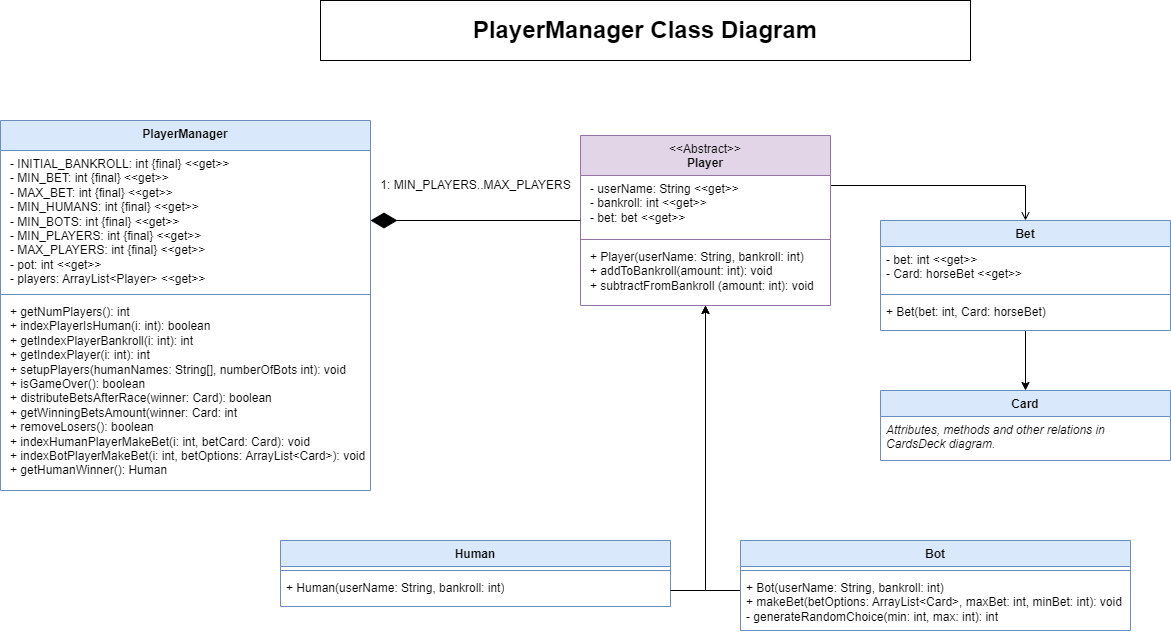

The diagram above was exported from draw.io. Its source (the exported page's mxGraphModel, read from the mxfile embedded in the PNG):
<mxGraphModel dx="1036" dy="606" grid="1" gridSize="10" guides="1" tooltips="1" connect="1" arrows="1" fold="1" page="1" pageScale="1" pageWidth="827" pageHeight="1169" math="0" shadow="0">
  <root>
    <mxCell id="0" />
    <mxCell id="1" parent="0" />
    <mxCell id="z2fCPTUkZ29jgb70padZ-22" style="edgeStyle=orthogonalEdgeStyle;rounded=0;orthogonalLoop=1;jettySize=auto;html=1;endArrow=open;endFill=0;" parent="1" source="z2fCPTUkZ29jgb70padZ-5" target="z2fCPTUkZ29jgb70padZ-9" edge="1">
      <mxGeometry relative="1" as="geometry">
        <Array as="points">
          <mxPoint x="740" y="205" />
          <mxPoint x="740" y="205" />
        </Array>
      </mxGeometry>
    </mxCell>
    <mxCell id="z2fCPTUkZ29jgb70padZ-5" value="&lt;span style=&quot;font-weight: 400;&quot;&gt;&amp;lt;&amp;lt;Abstract&amp;gt;&amp;gt;&lt;/span&gt;&lt;br&gt;&lt;div&gt;Player&lt;/div&gt;" style="swimlane;fontStyle=1;align=center;verticalAlign=top;childLayout=stackLayout;horizontal=1;startSize=40;horizontalStack=0;resizeParent=1;resizeParentMax=0;resizeLast=0;collapsible=1;marginBottom=0;whiteSpace=wrap;html=1;fillColor=#e1d5e7;strokeColor=#9673a6;" parent="1" vertex="1">
      <mxGeometry x="580" y="155" width="250" height="170" as="geometry" />
    </mxCell>
    <mxCell id="z2fCPTUkZ29jgb70padZ-6" value="&lt;p style=&quot;margin: 0px 0px 0px 4px;&quot;&gt;- userName: String&amp;nbsp;&lt;span style=&quot;background-color: initial;&quot;&gt;&amp;lt;&amp;lt;get&amp;gt;&amp;gt;&lt;/span&gt;&lt;/p&gt;&lt;p style=&quot;margin: 0px 0px 0px 4px;&quot;&gt;- bankroll: int&amp;nbsp;&lt;span style=&quot;background-color: initial;&quot;&gt;&amp;lt;&amp;lt;get&amp;gt;&amp;gt;&lt;/span&gt;&lt;/p&gt;&lt;p style=&quot;margin: 0px 0px 0px 4px;&quot;&gt;- bet: bet&amp;nbsp;&lt;span style=&quot;background-color: initial;&quot;&gt;&amp;lt;&amp;lt;get&amp;gt;&amp;gt;&lt;/span&gt;&lt;/p&gt;" style="text;strokeColor=none;fillColor=none;align=left;verticalAlign=top;spacingLeft=4;spacingRight=4;overflow=hidden;rotatable=0;points=[[0,0.5],[1,0.5]];portConstraint=eastwest;whiteSpace=wrap;html=1;" parent="z2fCPTUkZ29jgb70padZ-5" vertex="1">
      <mxGeometry y="40" width="250" height="60" as="geometry" />
    </mxCell>
    <mxCell id="z2fCPTUkZ29jgb70padZ-7" value="" style="line;strokeWidth=1;fillColor=none;align=left;verticalAlign=middle;spacingTop=-1;spacingLeft=3;spacingRight=3;rotatable=0;labelPosition=right;points=[];portConstraint=eastwest;strokeColor=inherit;" parent="z2fCPTUkZ29jgb70padZ-5" vertex="1">
      <mxGeometry y="100" width="250" height="8" as="geometry" />
    </mxCell>
    <mxCell id="z2fCPTUkZ29jgb70padZ-8" value="&lt;p style=&quot;margin: 0px 0px 0px 4px;&quot;&gt;+ Player(userName: String, bankroll: int)&lt;/p&gt;&lt;p style=&quot;margin: 0px 0px 0px 4px;&quot;&gt;+ addToBankroll(amount: int): void&lt;/p&gt;&lt;p style=&quot;margin: 0px 0px 0px 4px;&quot;&gt;+ subtractFromBankroll (amount: int): void&lt;/p&gt;" style="text;strokeColor=none;fillColor=none;align=left;verticalAlign=top;spacingLeft=4;spacingRight=4;overflow=hidden;rotatable=0;points=[[0,0.5],[1,0.5]];portConstraint=eastwest;whiteSpace=wrap;html=1;" parent="z2fCPTUkZ29jgb70padZ-5" vertex="1">
      <mxGeometry y="108" width="250" height="62" as="geometry" />
    </mxCell>
    <mxCell id="um1HW2fCUZZ-oQXsAild-5" style="edgeStyle=orthogonalEdgeStyle;rounded=0;orthogonalLoop=1;jettySize=auto;html=1;" parent="1" source="z2fCPTUkZ29jgb70padZ-9" target="um1HW2fCUZZ-oQXsAild-3" edge="1">
      <mxGeometry relative="1" as="geometry" />
    </mxCell>
    <mxCell id="z2fCPTUkZ29jgb70padZ-9" value="Bet" style="swimlane;fontStyle=1;align=center;verticalAlign=top;childLayout=stackLayout;horizontal=1;startSize=26;horizontalStack=0;resizeParent=1;resizeParentMax=0;resizeLast=0;collapsible=1;marginBottom=0;whiteSpace=wrap;html=1;fillColor=#dae8fc;strokeColor=#6c8ebf;" parent="1" vertex="1">
      <mxGeometry x="880" y="240" width="290" height="110" as="geometry" />
    </mxCell>
    <mxCell id="z2fCPTUkZ29jgb70padZ-10" value="- bet: int &amp;lt;&amp;lt;get&amp;gt;&amp;gt;&lt;div&gt;- Card: horseBet &amp;lt;&amp;lt;get&amp;gt;&amp;gt;&lt;/div&gt;" style="text;strokeColor=none;fillColor=none;align=left;verticalAlign=top;spacingLeft=4;spacingRight=4;overflow=hidden;rotatable=0;points=[[0,0.5],[1,0.5]];portConstraint=eastwest;whiteSpace=wrap;html=1;" parent="z2fCPTUkZ29jgb70padZ-9" vertex="1">
      <mxGeometry y="26" width="290" height="44" as="geometry" />
    </mxCell>
    <mxCell id="z2fCPTUkZ29jgb70padZ-11" value="" style="line;strokeWidth=1;fillColor=none;align=left;verticalAlign=middle;spacingTop=-1;spacingLeft=3;spacingRight=3;rotatable=0;labelPosition=right;points=[];portConstraint=eastwest;strokeColor=inherit;" parent="z2fCPTUkZ29jgb70padZ-9" vertex="1">
      <mxGeometry y="70" width="290" height="8" as="geometry" />
    </mxCell>
    <mxCell id="z2fCPTUkZ29jgb70padZ-12" value="+ Bet(bet: int,&amp;nbsp;&lt;span style=&quot;background-color: initial;&quot;&gt;Card: horseBet)&lt;/span&gt;" style="text;strokeColor=none;fillColor=none;align=left;verticalAlign=top;spacingLeft=4;spacingRight=4;overflow=hidden;rotatable=0;points=[[0,0.5],[1,0.5]];portConstraint=eastwest;whiteSpace=wrap;html=1;" parent="z2fCPTUkZ29jgb70padZ-9" vertex="1">
      <mxGeometry y="78" width="290" height="32" as="geometry" />
    </mxCell>
    <mxCell id="z2fCPTUkZ29jgb70padZ-13" value="Human" style="swimlane;fontStyle=1;align=center;verticalAlign=top;childLayout=stackLayout;horizontal=1;startSize=26;horizontalStack=0;resizeParent=1;resizeParentMax=0;resizeLast=0;collapsible=1;marginBottom=0;whiteSpace=wrap;html=1;fillColor=#dae8fc;strokeColor=#6c8ebf;" parent="1" vertex="1">
      <mxGeometry x="280" y="560" width="390" height="66" as="geometry" />
    </mxCell>
    <mxCell id="z2fCPTUkZ29jgb70padZ-15" value="" style="line;strokeWidth=1;fillColor=none;align=left;verticalAlign=middle;spacingTop=-1;spacingLeft=3;spacingRight=3;rotatable=0;labelPosition=right;points=[];portConstraint=eastwest;strokeColor=inherit;" parent="z2fCPTUkZ29jgb70padZ-13" vertex="1">
      <mxGeometry y="26" width="390" height="8" as="geometry" />
    </mxCell>
    <mxCell id="z2fCPTUkZ29jgb70padZ-16" value="+ Human(userName: String, bankroll: int&lt;span style=&quot;background-color: initial;&quot;&gt;)&lt;/span&gt;" style="text;strokeColor=none;fillColor=none;align=left;verticalAlign=top;spacingLeft=4;spacingRight=4;overflow=hidden;rotatable=0;points=[[0,0.5],[1,0.5]];portConstraint=eastwest;whiteSpace=wrap;html=1;" parent="z2fCPTUkZ29jgb70padZ-13" vertex="1">
      <mxGeometry y="34" width="390" height="32" as="geometry" />
    </mxCell>
    <mxCell id="z2fCPTUkZ29jgb70padZ-21" style="edgeStyle=orthogonalEdgeStyle;rounded=0;orthogonalLoop=1;jettySize=auto;html=1;" parent="1" source="z2fCPTUkZ29jgb70padZ-17" target="z2fCPTUkZ29jgb70padZ-5" edge="1">
      <mxGeometry relative="1" as="geometry">
        <Array as="points">
          <mxPoint x="705" y="610" />
        </Array>
      </mxGeometry>
    </mxCell>
    <mxCell id="z2fCPTUkZ29jgb70padZ-17" value="Bot" style="swimlane;fontStyle=1;align=center;verticalAlign=top;childLayout=stackLayout;horizontal=1;startSize=26;horizontalStack=0;resizeParent=1;resizeParentMax=0;resizeLast=0;collapsible=1;marginBottom=0;whiteSpace=wrap;html=1;fillColor=#dae8fc;strokeColor=#6c8ebf;" parent="1" vertex="1">
      <mxGeometry x="740" y="560" width="390" height="90" as="geometry" />
    </mxCell>
    <mxCell id="z2fCPTUkZ29jgb70padZ-18" value="" style="line;strokeWidth=1;fillColor=none;align=left;verticalAlign=middle;spacingTop=-1;spacingLeft=3;spacingRight=3;rotatable=0;labelPosition=right;points=[];portConstraint=eastwest;strokeColor=inherit;" parent="z2fCPTUkZ29jgb70padZ-17" vertex="1">
      <mxGeometry y="26" width="390" height="8" as="geometry" />
    </mxCell>
    <mxCell id="z2fCPTUkZ29jgb70padZ-19" value="+ Bot(userName: String, bankroll: int&lt;span style=&quot;background-color: initial;&quot;&gt;)&lt;/span&gt;&lt;div&gt;&lt;span style=&quot;background-color: initial;&quot;&gt;+ makeBet(betOptions: ArrayList&amp;lt;Card&amp;gt;, maxBet: int, minBet: int): void&lt;/span&gt;&lt;/div&gt;&lt;div&gt;&lt;span style=&quot;background-color: initial;&quot;&gt;- generateRandomChoice(&lt;/span&gt;&lt;span style=&quot;background-color: initial;&quot;&gt;min: int, max: int): int&lt;/span&gt;&lt;/div&gt;" style="text;strokeColor=none;fillColor=none;align=left;verticalAlign=top;spacingLeft=4;spacingRight=4;overflow=hidden;rotatable=0;points=[[0,0.5],[1,0.5]];portConstraint=eastwest;whiteSpace=wrap;html=1;" parent="z2fCPTUkZ29jgb70padZ-17" vertex="1">
      <mxGeometry y="34" width="390" height="56" as="geometry" />
    </mxCell>
    <mxCell id="z2fCPTUkZ29jgb70padZ-20" style="edgeStyle=orthogonalEdgeStyle;rounded=0;orthogonalLoop=1;jettySize=auto;html=1;" parent="1" source="z2fCPTUkZ29jgb70padZ-16" target="z2fCPTUkZ29jgb70padZ-5" edge="1">
      <mxGeometry relative="1" as="geometry" />
    </mxCell>
    <mxCell id="z2fCPTUkZ29jgb70padZ-23" value="&lt;div&gt;PlayerManager&lt;/div&gt;" style="swimlane;fontStyle=1;align=center;verticalAlign=top;childLayout=stackLayout;horizontal=1;startSize=30;horizontalStack=0;resizeParent=1;resizeParentMax=0;resizeLast=0;collapsible=1;marginBottom=0;whiteSpace=wrap;html=1;fillColor=#dae8fc;strokeColor=#6c8ebf;" parent="1" vertex="1">
      <mxGeometry y="140" width="370" height="370" as="geometry" />
    </mxCell>
    <mxCell id="z2fCPTUkZ29jgb70padZ-24" value="&lt;p style=&quot;margin: 0px 0px 0px 4px;&quot;&gt;- INITIAL_BANKROLL: int {final}&amp;nbsp;&lt;span style=&quot;background-color: initial;&quot;&gt;&amp;lt;&amp;lt;get&amp;gt;&amp;gt;&lt;/span&gt;&lt;/p&gt;&lt;p style=&quot;margin: 0px 0px 0px 4px;&quot;&gt;- MIN_BET: int {final}&lt;span style=&quot;background-color: initial;&quot;&gt;&amp;nbsp;&lt;/span&gt;&lt;span style=&quot;background-color: initial;&quot;&gt;&amp;lt;&amp;lt;get&amp;gt;&amp;gt;&lt;/span&gt;&lt;/p&gt;&lt;p style=&quot;margin: 0px 0px 0px 4px;&quot;&gt;- MAX_BET: int&amp;nbsp;&lt;span style=&quot;background-color: initial;&quot;&gt;{final}&lt;/span&gt;&lt;span style=&quot;background-color: initial;&quot;&gt;&amp;nbsp;&lt;/span&gt;&lt;span style=&quot;background-color: initial;&quot;&gt;&amp;lt;&amp;lt;get&amp;gt;&amp;gt;&lt;/span&gt;&lt;/p&gt;&lt;p style=&quot;margin: 0px 0px 0px 4px;&quot;&gt;&lt;span style=&quot;background-color: initial;&quot;&gt;- MIN_HUMANS&lt;/span&gt;&lt;span style=&quot;background-color: initial;&quot;&gt;: int&amp;nbsp;&lt;/span&gt;&lt;span style=&quot;background-color: initial;&quot;&gt;{final}&lt;/span&gt;&lt;span style=&quot;background-color: initial;&quot;&gt;&amp;nbsp;&lt;/span&gt;&lt;span style=&quot;background-color: initial;&quot;&gt;&amp;lt;&amp;lt;get&amp;gt;&amp;gt;&lt;/span&gt;&lt;/p&gt;&lt;p style=&quot;margin: 0px 0px 0px 4px;&quot;&gt;&lt;span style=&quot;background-color: initial;&quot;&gt;- MIN_BOTS&lt;/span&gt;&lt;span style=&quot;background-color: initial;&quot;&gt;: int&amp;nbsp;&lt;/span&gt;&lt;span style=&quot;background-color: initial;&quot;&gt;{final}&lt;/span&gt;&lt;span style=&quot;background-color: initial;&quot;&gt;&amp;nbsp;&lt;/span&gt;&lt;span style=&quot;background-color: initial;&quot;&gt;&amp;lt;&amp;lt;get&amp;gt;&amp;gt;&lt;/span&gt;&lt;/p&gt;&lt;p style=&quot;margin: 0px 0px 0px 4px;&quot;&gt;&lt;span style=&quot;background-color: initial;&quot;&gt;- MIN_PLAYERS&lt;/span&gt;&lt;span style=&quot;background-color: initial;&quot;&gt;: int&amp;nbsp;&lt;/span&gt;&lt;span style=&quot;background-color: initial;&quot;&gt;{final}&lt;/span&gt;&lt;span style=&quot;background-color: initial;&quot;&gt;&amp;nbsp;&lt;/span&gt;&lt;span style=&quot;background-color: initial;&quot;&gt;&amp;lt;&amp;lt;get&amp;gt;&amp;gt;&lt;/span&gt;&lt;/p&gt;&lt;p style=&quot;margin: 0px 0px 0px 4px;&quot;&gt;- MAX_PLAYERS&lt;span style=&quot;background-color: initial;&quot;&gt;: int&amp;nbsp;&lt;/span&gt;&lt;span style=&quot;background-color: initial;&quot;&gt;{final}&lt;/span&gt;&lt;span style=&quot;background-color: initial;&quot;&gt;&amp;nbsp;&lt;/span&gt;&lt;span style=&quot;background-color: initial;&quot;&gt;&amp;lt;&amp;lt;get&amp;gt;&amp;gt;&lt;/span&gt;&lt;/p&gt;&lt;p style=&quot;margin: 0px 0px 0px 4px;&quot;&gt;&lt;span style=&quot;background-color: initial;&quot;&gt;- pot: int &amp;lt;&amp;lt;get&amp;gt;&amp;gt;&lt;/span&gt;&lt;/p&gt;&lt;p style=&quot;margin: 0px 0px 0px 4px;&quot;&gt;&lt;span style=&quot;background-color: initial;&quot;&gt;- players: ArrayList&amp;lt;Player&amp;gt; &amp;lt;&amp;lt;get&amp;gt;&amp;gt;&lt;/span&gt;&lt;/p&gt;" style="text;strokeColor=none;fillColor=none;align=left;verticalAlign=top;spacingLeft=4;spacingRight=4;overflow=hidden;rotatable=0;points=[[0,0.5],[1,0.5]];portConstraint=eastwest;whiteSpace=wrap;html=1;" parent="z2fCPTUkZ29jgb70padZ-23" vertex="1">
      <mxGeometry y="30" width="370" height="140" as="geometry" />
    </mxCell>
    <mxCell id="z2fCPTUkZ29jgb70padZ-25" value="" style="line;strokeWidth=1;fillColor=none;align=left;verticalAlign=middle;spacingTop=-1;spacingLeft=3;spacingRight=3;rotatable=0;labelPosition=right;points=[];portConstraint=eastwest;strokeColor=inherit;" parent="z2fCPTUkZ29jgb70padZ-23" vertex="1">
      <mxGeometry y="170" width="370" height="8" as="geometry" />
    </mxCell>
    <mxCell id="z2fCPTUkZ29jgb70padZ-26" value="&lt;p style=&quot;margin: 0px 0px 0px 4px;&quot;&gt;+ getNumPlayers(): int&lt;/p&gt;&lt;p style=&quot;margin: 0px 0px 0px 4px;&quot;&gt;+ indexPlayerIsHuman(i: int): boolean&lt;/p&gt;&lt;p style=&quot;margin: 0px 0px 0px 4px;&quot;&gt;+ getIndexPlayerBankroll(i: int): int&lt;/p&gt;&lt;p style=&quot;margin: 0px 0px 0px 4px;&quot;&gt;+ getIndexPlayer(i: int): int&lt;/p&gt;&lt;p style=&quot;margin: 0px 0px 0px 4px;&quot;&gt;+ setupPlayers(humanNames: String[], numberOfBots int): void&lt;/p&gt;&lt;p style=&quot;margin: 0px 0px 0px 4px;&quot;&gt;+ isGameOver(): boolean&lt;/p&gt;&lt;p style=&quot;margin: 0px 0px 0px 4px;&quot;&gt;+ distributeBetsAfterRace(winner: Card): boolean&lt;/p&gt;&lt;p style=&quot;margin: 0px 0px 0px 4px;&quot;&gt;+ getWinningBetsAmount(winner: Card: int&lt;/p&gt;&lt;p style=&quot;margin: 0px 0px 0px 4px;&quot;&gt;+ removeLosers(): boolean&lt;/p&gt;&lt;p style=&quot;margin: 0px 0px 0px 4px;&quot;&gt;+ indexHumanPlayerMakeBet(i: int, betCard: Card): void&lt;/p&gt;&lt;p style=&quot;margin: 0px 0px 0px 4px;&quot;&gt;+ indexBotPlayerMakeBet(i: int, betOptions: ArrayList&amp;lt;Card&amp;gt;): void&lt;br&gt;&lt;/p&gt;&lt;p style=&quot;margin: 0px 0px 0px 4px;&quot;&gt;+ getHumanWinner(): Human&lt;/p&gt;" style="text;strokeColor=none;fillColor=none;align=left;verticalAlign=top;spacingLeft=4;spacingRight=4;overflow=hidden;rotatable=0;points=[[0,0.5],[1,0.5]];portConstraint=eastwest;whiteSpace=wrap;html=1;" parent="z2fCPTUkZ29jgb70padZ-23" vertex="1">
      <mxGeometry y="178" width="370" height="192" as="geometry" />
    </mxCell>
    <mxCell id="z2fCPTUkZ29jgb70padZ-29" value="" style="endArrow=diamondThin;endFill=1;endSize=24;html=1;rounded=0;" parent="1" source="z2fCPTUkZ29jgb70padZ-5" target="z2fCPTUkZ29jgb70padZ-24" edge="1">
      <mxGeometry width="160" relative="1" as="geometry">
        <mxPoint x="470" y="600" as="sourcePoint" />
        <mxPoint x="630" y="600" as="targetPoint" />
      </mxGeometry>
    </mxCell>
    <mxCell id="z2fCPTUkZ29jgb70padZ-30" value="1: MIN_PLAYERS..MAX_PLAYERS" style="text;html=1;align=center;verticalAlign=middle;resizable=0;points=[];autosize=1;strokeColor=none;fillColor=none;" parent="1" vertex="1">
      <mxGeometry x="370" y="190" width="210" height="30" as="geometry" />
    </mxCell>
    <mxCell id="DECdVFyoNMPStFlY2k0M-1" value="PlayerManager Class Diagram" style="rounded=0;whiteSpace=wrap;html=1;fontStyle=1;fontSize=24;" parent="1" vertex="1">
      <mxGeometry x="320" y="20" width="650" height="60" as="geometry" />
    </mxCell>
    <mxCell id="um1HW2fCUZZ-oQXsAild-3" value="&lt;b&gt;Card&lt;/b&gt;" style="swimlane;fontStyle=0;align=center;verticalAlign=top;childLayout=stackLayout;horizontal=1;startSize=26;horizontalStack=0;resizeParent=1;resizeParentMax=0;resizeLast=0;collapsible=1;marginBottom=0;whiteSpace=wrap;html=1;fillColor=#dae8fc;strokeColor=#6c8ebf;" parent="1" vertex="1">
      <mxGeometry x="880" y="410" width="290" height="70" as="geometry" />
    </mxCell>
    <mxCell id="um1HW2fCUZZ-oQXsAild-4" value="&lt;i&gt;Attributes, methods and other relations in CardsDeck diagram.&lt;/i&gt;" style="text;align=left;verticalAlign=top;spacingLeft=4;spacingRight=4;overflow=hidden;rotatable=0;points=[[0,0.5],[1,0.5]];portConstraint=eastwest;whiteSpace=wrap;html=1;" parent="um1HW2fCUZZ-oQXsAild-3" vertex="1">
      <mxGeometry y="26" width="290" height="44" as="geometry" />
    </mxCell>
  </root>
</mxGraphModel>